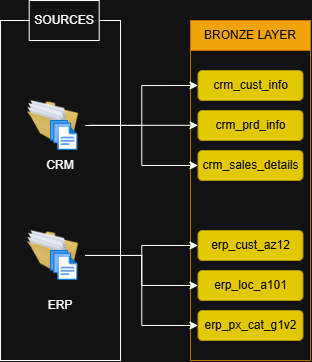

The diagram above was exported from draw.io. Its source (the exported page's mxGraphModel, read from the mxfile embedded in the PNG):
<mxGraphModel dx="719" dy="432" grid="1" gridSize="10" guides="1" tooltips="1" connect="1" arrows="1" fold="1" page="1" pageScale="1" pageWidth="850" pageHeight="1100" math="0" shadow="0">
  <root>
    <mxCell id="0" />
    <mxCell id="1" parent="0" />
    <mxCell id="sXsOCi0_XtpM9U3nSjCD-2" value="" style="rounded=0;whiteSpace=wrap;html=1;fillColor=none;" vertex="1" parent="1">
      <mxGeometry x="160" y="180" width="120" height="340" as="geometry" />
    </mxCell>
    <mxCell id="sXsOCi0_XtpM9U3nSjCD-3" value="" style="rounded=0;whiteSpace=wrap;html=1;fillColor=none;fontColor=#000000;strokeColor=#BD7000;" vertex="1" parent="1">
      <mxGeometry x="350" y="210" width="120" height="310" as="geometry" />
    </mxCell>
    <mxCell id="sXsOCi0_XtpM9U3nSjCD-4" value="BRONZE LAYER" style="rounded=0;whiteSpace=wrap;html=1;fillColor=#f0a30a;fontColor=#000000;strokeColor=#BD7000;" vertex="1" parent="1">
      <mxGeometry x="350" y="180" width="120" height="30" as="geometry" />
    </mxCell>
    <mxCell id="sXsOCi0_XtpM9U3nSjCD-5" value="SOURCES" style="rounded=0;whiteSpace=wrap;html=1;" vertex="1" parent="1">
      <mxGeometry x="188.71" y="160" width="70" height="40" as="geometry" />
    </mxCell>
    <mxCell id="sXsOCi0_XtpM9U3nSjCD-19" style="edgeStyle=orthogonalEdgeStyle;rounded=0;orthogonalLoop=1;jettySize=auto;html=1;exitX=1;exitY=0.5;exitDx=0;exitDy=0;entryX=0;entryY=0.5;entryDx=0;entryDy=0;" edge="1" parent="1" source="sXsOCi0_XtpM9U3nSjCD-6" target="sXsOCi0_XtpM9U3nSjCD-14">
      <mxGeometry relative="1" as="geometry" />
    </mxCell>
    <mxCell id="sXsOCi0_XtpM9U3nSjCD-22" style="edgeStyle=orthogonalEdgeStyle;rounded=0;orthogonalLoop=1;jettySize=auto;html=1;" edge="1" parent="1" source="sXsOCi0_XtpM9U3nSjCD-6" target="sXsOCi0_XtpM9U3nSjCD-18">
      <mxGeometry relative="1" as="geometry" />
    </mxCell>
    <mxCell id="sXsOCi0_XtpM9U3nSjCD-6" value="" style="image;html=1;image=img/lib/clip_art/general/Full_Folder_128x128.png" vertex="1" parent="1">
      <mxGeometry x="180" y="260" width="65" height="50" as="geometry" />
    </mxCell>
    <mxCell id="sXsOCi0_XtpM9U3nSjCD-27" style="edgeStyle=orthogonalEdgeStyle;rounded=0;orthogonalLoop=1;jettySize=auto;html=1;entryX=0;entryY=0.5;entryDx=0;entryDy=0;" edge="1" parent="1" source="sXsOCi0_XtpM9U3nSjCD-7" target="sXsOCi0_XtpM9U3nSjCD-23">
      <mxGeometry relative="1" as="geometry" />
    </mxCell>
    <mxCell id="sXsOCi0_XtpM9U3nSjCD-28" style="edgeStyle=orthogonalEdgeStyle;rounded=0;orthogonalLoop=1;jettySize=auto;html=1;entryX=0;entryY=0.5;entryDx=0;entryDy=0;" edge="1" parent="1" source="sXsOCi0_XtpM9U3nSjCD-7" target="sXsOCi0_XtpM9U3nSjCD-24">
      <mxGeometry relative="1" as="geometry" />
    </mxCell>
    <mxCell id="sXsOCi0_XtpM9U3nSjCD-29" style="edgeStyle=orthogonalEdgeStyle;rounded=0;orthogonalLoop=1;jettySize=auto;html=1;entryX=0;entryY=0.5;entryDx=0;entryDy=0;" edge="1" parent="1" source="sXsOCi0_XtpM9U3nSjCD-7" target="sXsOCi0_XtpM9U3nSjCD-25">
      <mxGeometry relative="1" as="geometry" />
    </mxCell>
    <mxCell id="sXsOCi0_XtpM9U3nSjCD-7" value="" style="image;html=1;image=img/lib/clip_art/general/Full_Folder_128x128.png" vertex="1" parent="1">
      <mxGeometry x="180" y="390" width="65" height="50" as="geometry" />
    </mxCell>
    <mxCell id="sXsOCi0_XtpM9U3nSjCD-8" value="" style="image;aspect=fixed;html=1;points=[];align=center;fontSize=12;image=img/lib/azure2/general/Files.svg;" vertex="1" parent="1">
      <mxGeometry x="210" y="280" width="27.43" height="30" as="geometry" />
    </mxCell>
    <mxCell id="sXsOCi0_XtpM9U3nSjCD-9" value="" style="image;aspect=fixed;html=1;points=[];align=center;fontSize=12;image=img/lib/azure2/general/Files.svg;" vertex="1" parent="1">
      <mxGeometry x="210" y="410" width="27.43" height="30" as="geometry" />
    </mxCell>
    <mxCell id="sXsOCi0_XtpM9U3nSjCD-10" value="CRM" style="text;html=1;whiteSpace=wrap;strokeColor=none;fillColor=none;align=center;verticalAlign=middle;rounded=0;" vertex="1" parent="1">
      <mxGeometry x="190" y="310" width="60" height="30" as="geometry" />
    </mxCell>
    <mxCell id="sXsOCi0_XtpM9U3nSjCD-12" value="ERP" style="text;html=1;whiteSpace=wrap;strokeColor=none;fillColor=none;align=center;verticalAlign=middle;rounded=0;" vertex="1" parent="1">
      <mxGeometry x="190" y="450" width="60" height="30" as="geometry" />
    </mxCell>
    <mxCell id="sXsOCi0_XtpM9U3nSjCD-14" value="crm_cust_info" style="rounded=1;whiteSpace=wrap;html=1;fillColor=#e3c800;fontColor=#000000;strokeColor=#B09500;" vertex="1" parent="1">
      <mxGeometry x="357.5" y="230" width="105" height="30" as="geometry" />
    </mxCell>
    <mxCell id="sXsOCi0_XtpM9U3nSjCD-17" value="crm_prd_info" style="rounded=1;whiteSpace=wrap;html=1;fillColor=#e3c800;fontColor=#000000;strokeColor=#B09500;" vertex="1" parent="1">
      <mxGeometry x="357.5" y="270" width="105" height="30" as="geometry" />
    </mxCell>
    <mxCell id="sXsOCi0_XtpM9U3nSjCD-18" value="crm_sales_details" style="rounded=1;whiteSpace=wrap;html=1;fillColor=#e3c800;fontColor=#000000;strokeColor=#B09500;" vertex="1" parent="1">
      <mxGeometry x="357.5" y="310" width="105" height="30" as="geometry" />
    </mxCell>
    <mxCell id="sXsOCi0_XtpM9U3nSjCD-20" style="edgeStyle=orthogonalEdgeStyle;rounded=0;orthogonalLoop=1;jettySize=auto;html=1;entryX=0.018;entryY=0.242;entryDx=0;entryDy=0;entryPerimeter=0;" edge="1" parent="1">
      <mxGeometry relative="1" as="geometry">
        <mxPoint x="250.34" y="284.83" as="sourcePoint" />
        <mxPoint x="357.49999999999994" y="284.83" as="targetPoint" />
      </mxGeometry>
    </mxCell>
    <mxCell id="sXsOCi0_XtpM9U3nSjCD-23" value="erp_cust_az12" style="rounded=1;whiteSpace=wrap;html=1;fillColor=#e3c800;fontColor=#000000;strokeColor=#B09500;" vertex="1" parent="1">
      <mxGeometry x="357.5" y="390" width="105" height="30" as="geometry" />
    </mxCell>
    <mxCell id="sXsOCi0_XtpM9U3nSjCD-24" value="erp_loc_a101" style="rounded=1;whiteSpace=wrap;html=1;fillColor=#e3c800;fontColor=#000000;strokeColor=#B09500;" vertex="1" parent="1">
      <mxGeometry x="357.5" y="430" width="105" height="30" as="geometry" />
    </mxCell>
    <mxCell id="sXsOCi0_XtpM9U3nSjCD-25" value="erp_px_cat_g1v2" style="rounded=1;whiteSpace=wrap;html=1;fillColor=#e3c800;fontColor=#000000;strokeColor=#B09500;" vertex="1" parent="1">
      <mxGeometry x="357.5" y="470" width="105" height="30" as="geometry" />
    </mxCell>
  </root>
</mxGraphModel>